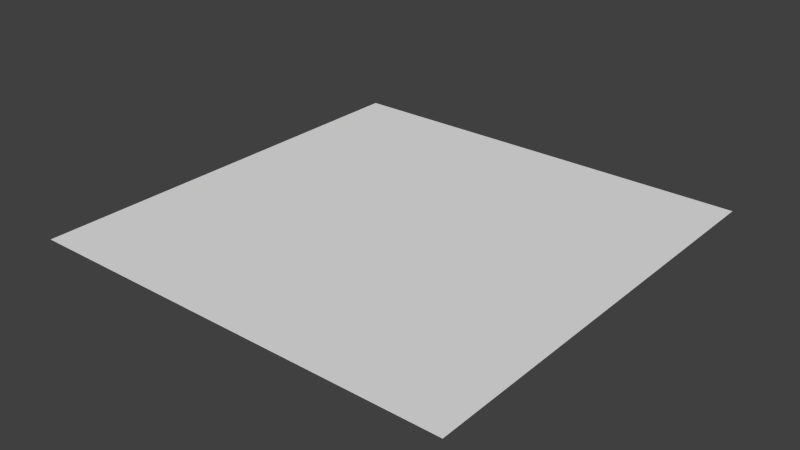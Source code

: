 # Source: terrain.blend  (saved by Blender 2.63.0; exported with 4.5.12 LTS)
import bpy
from mathutils import Matrix  # noqa: F401  (used for matrix-valued properties, if any)

bpy.ops.wm.read_factory_settings(use_empty=True)
scene = bpy.context.scene
scene.name = 'Scene'

# ---- collections
col_collection_1 = bpy.data.collections.new('Collection 1'); scene.collection.children.link(col_collection_1)

# ---- materials (node trees are filled in below, after node groups)
mat_terrain = bpy.data.materials.new('terrain')
mat_terrain.alpha_threshold = 0.0
mat_terrain.use_transparent_shadow = False
mat_terrain.roughness = 0.5
mat_terrain.line_color = (0.0, 0.0, 0.0, 1.0)

# ---- material node trees

# ---- world
world_world = bpy.data.worlds.new('World'); scene.world = world_world
world_world.color = (0.05088, 0.05088, 0.05088)
world_world.use_sun_shadow = False
world_world.sun_shadow_jitter_overblur = 0.0
world_world.cycles.sampling_method = 'MANUAL'
world_world.cycles.sample_map_resolution = 256

# ---- meshes
me_grid_001 = bpy.data.meshes.new('Grid.001')
me_grid_001.from_pydata([(0.9531, -0.9531, 0.0), (0.7413, -0.9531, 0.0), (0.5295, -0.9531, 0.0), (0.3177, -0.9531, 0.0), (0.1059, -0.9531, 0.0), (-0.1059, -0.9531, 0.0), (-0.3177, -0.9531, 0.0), (-0.5295, -0.9531, 0.0), (-0.7413, -0.9531, 0.0), (-0.9531, -0.9531, 0.0), (0.9531, -0.7413, 0.0), (0.7413, -0.7413, 0.0), (0.5295, -0.7413, 0.0), (0.3177, -0.7413, 0.0), (0.1059, -0.7413, 0.0), (-0.1059, -0.7413, 0.0), (-0.3177, -0.7413, 0.0), (-0.5295, -0.7413, 0.0), (-0.7413, -0.7413, 0.0), (-0.9531, -0.7413, 0.0), (0.9531, -0.5295, 0.0), (0.7413, -0.5295, 0.0), (0.5295, -0.5295, 0.0), (0.3177, -0.5295, 0.0), (0.1059, -0.5295, 0.0), (-0.1059, -0.5295, 0.0), (-0.3177, -0.5295, 0.0), (-0.5295, -0.5295, 0.0), (-0.7413, -0.5295, 0.0), (-0.9531, -0.5295, 0.0), (0.9531, -0.3177, 0.0), (0.7413, -0.3177, 0.0), (0.5295, -0.3177, 0.0), (0.3177, -0.3177, 0.0), (0.1059, -0.3177, 0.0), (-0.1059, -0.3177, 0.0), (-0.3177, -0.3177, 0.0), (-0.5295, -0.3177, 0.0), (-0.7413, -0.3177, 0.0), (-0.9531, -0.3177, 0.0), (0.9531, -0.1059, 0.0), (0.7413, -0.1059, 0.0), (0.5295, -0.1059, 0.0), (0.3177, -0.1059, 0.0), (0.1059, -0.1059, 0.0), (-0.1059, -0.1059, 0.0), (-0.3177, -0.1059, 0.0), (-0.5295, -0.1059, 0.0), (-0.7413, -0.1059, 0.0), (-0.9531, -0.1059, 0.0), (0.9531, 0.1059, 0.0), (0.7413, 0.1059, 0.0), (0.5295, 0.1059, 0.0), (0.3177, 0.1059, 0.0), (0.1059, 0.1059, 0.0), (-0.1059, 0.1059, 0.0), (-0.3177, 0.1059, 0.0), (-0.5295, 0.1059, 0.0), (-0.7413, 0.1059, 0.0), (-0.9531, 0.1059, 0.0), (0.9531, 0.3177, 0.0), (0.7413, 0.3177, 0.0), (0.5295, 0.3177, 0.0), (0.3177, 0.3177, 0.0), (0.1059, 0.3177, 0.0), (-0.1059, 0.3177, 0.0), (-0.3177, 0.3177, 0.0), (-0.5295, 0.3177, 0.0), (-0.7413, 0.3177, 0.0), (-0.9531, 0.3177, 0.0), (0.9531, 0.5295, 0.0), (0.7413, 0.5295, 0.0), (0.5295, 0.5295, 0.0), (0.3177, 0.5295, 0.0), (0.1059, 0.5295, 0.0), (-0.1059, 0.5295, 0.0), (-0.3177, 0.5295, 0.0), (-0.5295, 0.5295, 0.0), (-0.7413, 0.5295, 0.0), (-0.9531, 0.5295, 0.0), (0.9531, 0.7413, 0.0), (0.7413, 0.7413, 0.0), (0.5295, 0.7413, 0.0), (0.3177, 0.7413, 0.0), (0.1059, 0.7413, 0.0), (-0.1059, 0.7413, 0.0), (-0.3177, 0.7413, 0.0), (-0.5295, 0.7413, 0.0), (-0.7413, 0.7413, 0.0), (-0.9531, 0.7413, 0.0), (0.9531, 0.9531, 0.0), (0.7413, 0.9531, 0.0), (0.5295, 0.9531, 0.0), (0.3177, 0.9531, 0.0), (0.1059, 0.9531, 0.0), (-0.1059, 0.9531, 0.0), (-0.3177, 0.9531, 0.0), (-0.5295, 0.9531, 0.0), (-0.7413, 0.9531, 0.0), (-0.9531, 0.9531, 0.0)], [], [(15, 16, 6, 5), (16, 17, 7, 6), (10, 11, 1, 0), (17, 18, 8, 7), (11, 12, 2, 1), (18, 19, 9, 8), (12, 13, 3, 2), (13, 14, 4, 3), (14, 15, 5, 4), (28, 29, 19, 18), (22, 23, 13, 12), (23, 24, 14, 13), (24, 25, 15, 14), (25, 26, 16, 15), (26, 27, 17, 16), (20, 21, 11, 10), (27, 28, 18, 17), (21, 22, 12, 11), (37, 38, 28, 27), (31, 32, 22, 21), (38, 39, 29, 28), (32, 33, 23, 22), (33, 34, 24, 23), (34, 35, 25, 24), (35, 36, 26, 25), (36, 37, 27, 26), (30, 31, 21, 20), (47, 48, 38, 37), (41, 42, 32, 31), (48, 49, 39, 38), (42, 43, 33, 32), (43, 44, 34, 33), (44, 45, 35, 34), (45, 46, 36, 35), (46, 47, 37, 36), (40, 41, 31, 30), (56, 57, 47, 46), (50, 51, 41, 40), (57, 58, 48, 47), (51, 52, 42, 41), (58, 59, 49, 48), (52, 53, 43, 42), (53, 54, 44, 43), (54, 55, 45, 44), (55, 56, 46, 45), (66, 67, 57, 56), (60, 61, 51, 50), (67, 68, 58, 57), (61, 62, 52, 51), (68, 69, 59, 58), (62, 63, 53, 52), (63, 64, 54, 53), (64, 65, 55, 54), (65, 66, 56, 55), (75, 76, 66, 65), (76, 77, 67, 66), (70, 71, 61, 60), (77, 78, 68, 67), (71, 72, 62, 61), (78, 79, 69, 68), (72, 73, 63, 62), (73, 74, 64, 63), (74, 75, 65, 64), (85, 86, 76, 75), (86, 87, 77, 76), (80, 81, 71, 70), (87, 88, 78, 77), (81, 82, 72, 71), (88, 89, 79, 78), (82, 83, 73, 72), (83, 84, 74, 73), (84, 85, 75, 74), (94, 95, 85, 84), (95, 96, 86, 85), (96, 97, 87, 86), (90, 91, 81, 80), (97, 98, 88, 87), (91, 92, 82, 81), (98, 99, 89, 88), (92, 93, 83, 82), (93, 94, 84, 83)])
_uv = me_grid_001.uv_layers.new(name='UV coord')
_uv.uv.foreach_set('vector', [0.4446, 0.1112, 0.3335, 0.1112, 0.3336, 0.00012, 0.4446, 0.000159, 0.3335, 0.1112, 0.2224, 0.1112, 0.2225, 8.027e-05, 0.3336, 0.00012, 1.0, 0.1114, 0.8889, 0.1114, 0.8889, 0.0003098, 1.0, 0.0003473, 0.2224, 0.1112, 0.1114, 0.1111, 0.1114, 4.026e-05, 0.2225, 8.027e-05, 0.8889, 0.1114, 0.7778, 0.1113, 0.7778, 0.0002722, 0.8889, 0.0003098, 0.1114, 0.1111, 0.0002984, 0.1111, 0.0003386, 0.0, 0.1114, 4.026e-05, 0.7778, 0.1113, 0.6667, 0.1113, 0.6668, 0.0002348, 0.7778, 0.0002722, 0.6667, 0.1113, 0.5557, 0.1113, 0.5557, 0.0001972, 0.6668, 0.0002348, 0.5557, 0.1113, 0.4446, 0.1112, 0.4446, 0.000159, 0.5557, 0.0001972, 0.1113, 0.2222, 0.0002597, 0.2222, 0.0002984, 0.1111, 0.1114, 0.1111, 0.7778, 0.2224, 0.6667, 0.2224, 0.6667, 0.1113, 0.7778, 0.1113, 0.6667, 0.2224, 0.5556, 0.2223, 0.5557, 0.1113, 0.6667, 0.1113, 0.5556, 0.2223, 0.4446, 0.2223, 0.4446, 0.1112, 0.5557, 0.1113, 0.4446, 0.2223, 0.3335, 0.2223, 0.3335, 0.1112, 0.4446, 0.1112, 0.3335, 0.2223, 0.2224, 0.2222, 0.2224, 0.1112, 0.3335, 0.1112, 0.9999, 0.2225, 0.8888, 0.2225, 0.8889, 0.1114, 1.0, 0.1114, 0.2224, 0.2222, 0.1113, 0.2222, 0.1114, 0.1111, 0.2224, 0.1112, 0.8888, 0.2225, 0.7778, 0.2224, 0.7778, 0.1113, 0.8889, 0.1114, 0.2224, 0.3333, 0.1113, 0.3333, 0.1113, 0.2222, 0.2224, 0.2222, 0.8888, 0.3335, 0.7777, 0.3335, 0.7778, 0.2224, 0.8888, 0.2225, 0.1113, 0.3333, 0.0002221, 0.3332, 0.0002597, 0.2222, 0.1113, 0.2222, 0.7777, 0.3335, 0.6667, 0.3335, 0.6667, 0.2224, 0.7778, 0.2224, 0.6667, 0.3335, 0.5556, 0.3334, 0.5556, 0.2223, 0.6667, 0.2224, 0.5556, 0.3334, 0.4445, 0.3334, 0.4446, 0.2223, 0.5556, 0.2223, 0.4445, 0.3334, 0.3334, 0.3333, 0.3335, 0.2223, 0.4446, 0.2223, 0.3334, 0.3333, 0.2224, 0.3333, 0.2224, 0.2222, 0.3335, 0.2223, 0.9999, 0.3336, 0.8888, 0.3335, 0.8888, 0.2225, 0.9999, 0.2225, 0.2223, 0.4444, 0.1113, 0.4443, 0.1113, 0.3333, 0.2224, 0.3333, 0.8888, 0.4446, 0.7777, 0.4446, 0.7777, 0.3335, 0.8888, 0.3335, 0.1113, 0.4443, 0.0001848, 0.4443, 0.0002221, 0.3332, 0.1113, 0.3333, 0.7777, 0.4446, 0.6666, 0.4445, 0.6667, 0.3335, 0.7777, 0.3335, 0.6666, 0.4445, 0.5556, 0.4445, 0.5556, 0.3334, 0.6667, 0.3335, 0.5556, 0.4445, 0.4445, 0.4444, 0.4445, 0.3334, 0.5556, 0.3334, 0.4445, 0.4444, 0.3334, 0.4444, 0.3334, 0.3333, 0.4445, 0.3334, 0.3334, 0.4444, 0.2223, 0.4444, 0.2224, 0.3333, 0.3334, 0.3333, 0.9998, 0.4446, 0.8888, 0.4446, 0.8888, 0.3335, 0.9999, 0.3336, 0.3334, 0.5555, 0.2223, 0.5554, 0.2223, 0.4444, 0.3334, 0.4444, 0.9998, 0.5557, 0.8887, 0.5557, 0.8888, 0.4446, 0.9998, 0.4446, 0.2223, 0.5554, 0.1112, 0.5554, 0.1113, 0.4443, 0.2223, 0.4444, 0.8887, 0.5557, 0.7777, 0.5556, 0.7777, 0.4446, 0.8888, 0.4446, 0.1112, 0.5554, 0.0001478, 0.5554, 0.0001848, 0.4443, 0.1113, 0.4443, 0.7777, 0.5556, 0.6666, 0.5556, 0.6666, 0.4445, 0.7777, 0.4446, 0.6666, 0.5556, 0.5555, 0.5556, 0.5556, 0.4445, 0.6666, 0.4445, 0.5555, 0.5556, 0.4444, 0.5555, 0.4445, 0.4444, 0.5556, 0.4445, 0.4444, 0.5555, 0.3334, 0.5555, 0.3334, 0.4444, 0.4445, 0.4444, 0.3333, 0.6666, 0.2223, 0.6665, 0.2223, 0.5554, 0.3334, 0.5555, 0.9998, 0.6668, 0.8887, 0.6667, 0.8887, 0.5557, 0.9998, 0.5557, 0.2223, 0.6665, 0.1112, 0.6665, 0.1112, 0.5554, 0.2223, 0.5554, 0.8887, 0.6667, 0.7776, 0.6667, 0.7777, 0.5556, 0.8887, 0.5557, 0.1112, 0.6665, 0.0001109, 0.6664, 0.0001478, 0.5554, 0.1112, 0.5554, 0.7776, 0.6667, 0.6665, 0.6667, 0.6666, 0.5556, 0.7777, 0.5556, 0.6665, 0.6667, 0.5555, 0.6666, 0.5555, 0.5556, 0.6666, 0.5556, 0.5555, 0.6666, 0.4444, 0.6666, 0.4444, 0.5555, 0.5555, 0.5556, 0.4444, 0.6666, 0.3333, 0.6666, 0.3334, 0.5555, 0.4444, 0.5555, 0.4444, 0.7777, 0.3333, 0.7776, 0.3333, 0.6666, 0.4444, 0.6666, 0.3333, 0.7776, 0.2222, 0.7776, 0.2223, 0.6665, 0.3333, 0.6666, 0.9997, 0.7779, 0.8887, 0.7778, 0.8887, 0.6667, 0.9998, 0.6668, 0.2222, 0.7776, 0.1111, 0.7776, 0.1112, 0.6665, 0.2223, 0.6665, 0.8887, 0.7778, 0.7776, 0.7778, 0.7776, 0.6667, 0.8887, 0.6667, 0.1111, 0.7776, 7.399e-05, 0.7775, 0.0001109, 0.6664, 0.1112, 0.6665, 0.7776, 0.7778, 0.6665, 0.7777, 0.6665, 0.6667, 0.7776, 0.6667, 0.6665, 0.7777, 0.5554, 0.7777, 0.5555, 0.6666, 0.6665, 0.6667, 0.5554, 0.7777, 0.4444, 0.7777, 0.4444, 0.6666, 0.5555, 0.6666, 0.4443, 0.8887, 0.3333, 0.8887, 0.3333, 0.7776, 0.4444, 0.7777, 0.3333, 0.8887, 0.2222, 0.8887, 0.2222, 0.7776, 0.3333, 0.7776, 0.9997, 0.8889, 0.8886, 0.8889, 0.8887, 0.7778, 0.9997, 0.7779, 0.2222, 0.8887, 0.1111, 0.8886, 0.1111, 0.7776, 0.2222, 0.7776, 0.8886, 0.8889, 0.7775, 0.8889, 0.7776, 0.7778, 0.8887, 0.7778, 0.1111, 0.8886, 3.701e-05, 0.8886, 7.399e-05, 0.7775, 0.1111, 0.7776, 0.7775, 0.8889, 0.6665, 0.8888, 0.6665, 0.7777, 0.7776, 0.7778, 0.6665, 0.8888, 0.5554, 0.8888, 0.5554, 0.7777, 0.6665, 0.7777, 0.5554, 0.8888, 0.4443, 0.8887, 0.4444, 0.7777, 0.5554, 0.7777, 0.5554, 0.9999, 0.4443, 0.9998, 0.4443, 0.8887, 0.5554, 0.8888, 0.4443, 0.9998, 0.3332, 0.9998, 0.3333, 0.8887, 0.4443, 0.8887, 0.3332, 0.9998, 0.2221, 0.9997, 0.2222, 0.8887, 0.3333, 0.8887, 0.9997, 1.0, 0.8886, 1.0, 0.8886, 0.8889, 0.9997, 0.8889, 0.2221, 0.9997, 0.1111, 0.9997, 0.1111, 0.8886, 0.2222, 0.8887, 0.8886, 1.0, 0.7775, 0.9999, 0.7775, 0.8889, 0.8886, 0.8889, 0.1111, 0.9997, 0.0, 0.9997, 3.701e-05, 0.8886, 0.1111, 0.8886, 0.7775, 0.9999, 0.6664, 0.9999, 0.6665, 0.8888, 0.7775, 0.8889, 0.6664, 0.9999, 0.5554, 0.9999, 0.5554, 0.8888, 0.6665, 0.8888])
me_grid_001.materials.append(mat_terrain)
me_grid_001.use_remesh_preserve_volume = False
me_grid_001.use_remesh_preserve_attributes = False
me_grid_001.use_mirror_vertex_groups = False
me_grid_001.update()

# ---- objects
ob_grid_001 = bpy.data.objects.new('Grid.001', me_grid_001)

# ---- transforms, parenting, visibility, modifiers, constraints
ob_grid_001.location = (0.0, 0.0, 0.0)
ob_grid_001.scale = (3.997, 3.997, 3.997)
ob_grid_001.lineart.crease_threshold = 0.0

# ---- collection membership
col_collection_1.objects.link(ob_grid_001)

# ---- scene / render settings (as saved in the file)
scene.frame_start = 1; scene.frame_end = 250; scene.frame_set(1)
scene.render.engine = 'BLENDER_EEVEE_NEXT'
scene.render.image_settings.color_mode = 'RGB'
scene.render.image_settings.compression = 90
scene.render.resolution_percentage = 50
scene.render.dither_intensity = 0.0
scene.render.bake_margin = 2
scene.render.bake_bias = 0.0
scene.cycles.use_denoising = False
scene.cycles.samples = 10
scene.cycles.sampling_pattern = 'TABULATED_SOBOL'
scene.cycles.light_sampling_threshold = 0.0
scene.cycles.use_adaptive_sampling = False
scene.cycles.use_light_tree = False
scene.cycles.blur_glossy = 0.0
scene.cycles.volume_bounces = 1
scene.cycles.pixel_filter_type = 'GAUSSIAN'
scene.cycles.sample_clamp_indirect = 0.0
scene.view_settings.view_transform = 'Standard'
bpy.context.view_layer.update()

# ---- added for rendering (the .blend has no active camera and no usable light): camera, sun
cam_auto = bpy.data.cameras.new('AutoCamera')
cam_auto.lens = 50.0
cam_auto.sensor_width = 36.0
cam_auto.clip_end = 1000.0
ob_auto_camera = bpy.data.objects.new('AutoCamera', cam_auto)
scene.collection.objects.link(ob_auto_camera)
ob_auto_camera.location = (9.96879, -11.9626, 7.97503)
ob_auto_camera.rotation_euler = (1.09748, -7.21219e-08, 0.694738)
scene.camera = ob_auto_camera
light_auto_sun = bpy.data.lights.new('AutoSun', 'SUN')
light_auto_sun.energy = 3.0
light_auto_sun.angle = 0.0523599
ob_auto_sun = bpy.data.objects.new('AutoSun', light_auto_sun)
scene.collection.objects.link(ob_auto_sun)
ob_auto_sun.rotation_euler = (0.872665, 0.174533, 0.523599)
bpy.context.view_layer.update()
